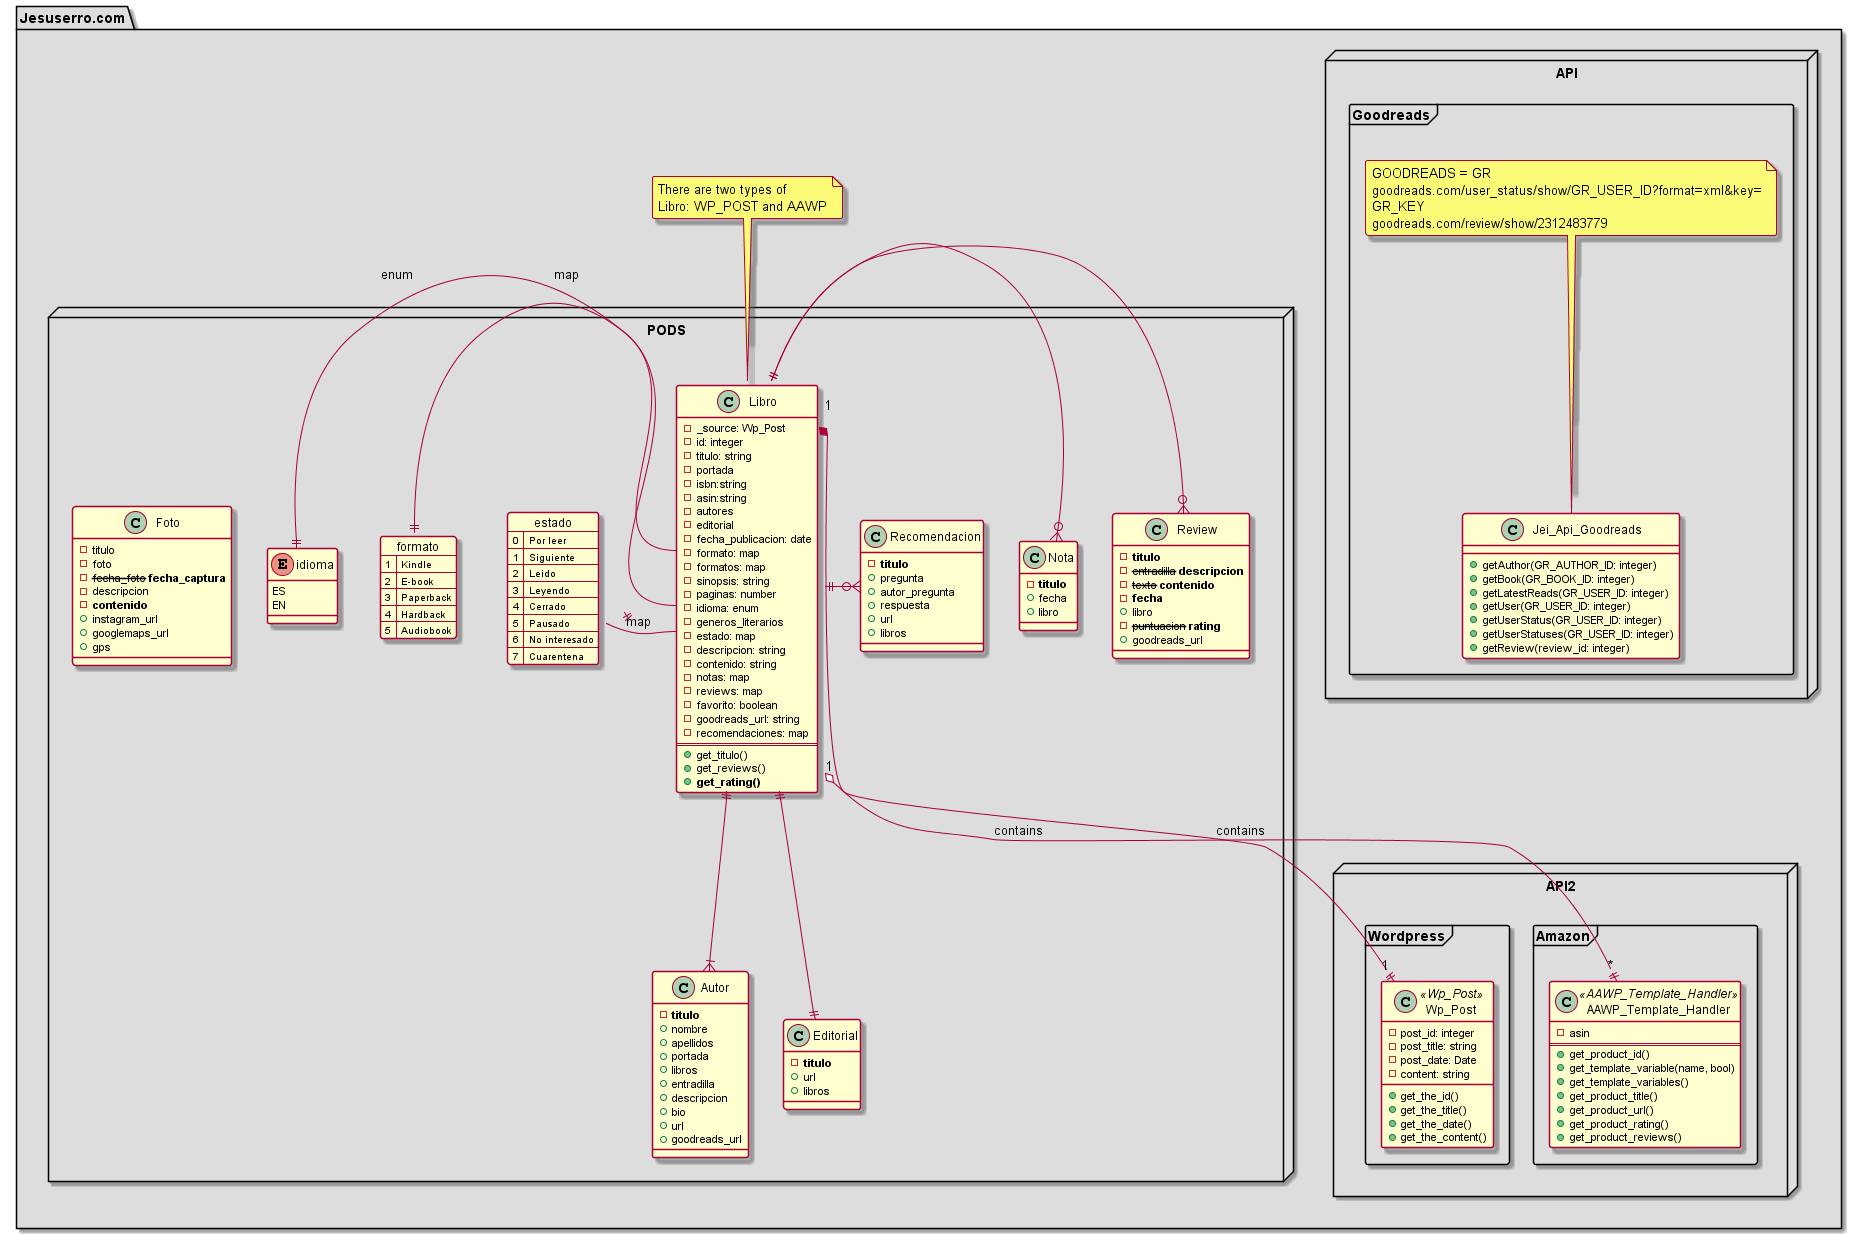

The diagram above was rendered by PlantUML. Its source (embedded in the PNG):
@startuml
' https://www.codeproject.com/Articles/1278703/UML-Made-Easy-with-PlantUML-VS-Code
' java -jar ~/.vscode/extensions/jebbs.plantuml-2.13.14/plantuml.jar -verbose *.plantuml ../out/index.plantuml
' https://plantuml.com/es/component-diagram
' https://plantuml.com/es/ie-diagram



' skinparam Style strictuml
skinparam SequenceMessageAlignment center
skinparam backgroundColor #FFFFFF
skinparam roundcorner 5
skinparam wrapWidth 400
skinparam wrapMessageWidth 400

package "Jesuserro.com" #DDDDDD 
{
    node "PODS" as PODS {

        enum idioma {
            ES
            EN
        }

        map formato {
            1 => Kindle
            2 => E-book
            3 => Paperback
            4 => Hardback
            5 => Audiobook
        }
        map estado {
            0 => Por leer
            1 => Siguiente
            2 => Leido
            3 => Leyendo
            4 => Cerrado
            5 => Pausado
            6 => No interesado
            7 => Cuarentena
        }

        class Libro {
            - _source: Wp_Post
            - id: integer
            - titulo: string
            - portada
            - isbn:string
            - asin:string
            - autores
            - editorial
            - fecha_publicacion: date
            - formato: map
            - formatos: map
            - sinopsis: string
            - paginas: number
            - idioma: enum
            - generos_literarios
            - estado: map
            - descripcion: string
            - contenido: string
            - notas: map
            - reviews: map
            - favorito: boolean
            - goodreads_url: string
            - recomendaciones: map
            ==
            + get_titulo() 
            + get_reviews()
            + <b>get_rating()</b> 
        }
        
        class Review {
            - <b>titulo</b>
            - <strike>entradilla</strike> <b>descripcion</b>
            - <strike>texto</strike> <b>contenido</b>
            - <b>fecha</b>
            + libro
            - <strike>puntuacion</strike> <b>rating</b>
            + goodreads_url
        }

        class Nota {
            - <b>titulo</b>
            + fecha
            + libro
        }

        class Recomendacion {
            - <b>titulo</b>
            + pregunta
            + autor_pregunta
            + respuesta
            + url
            + libros
        }

        class Autor{
            - <b>titulo</b>
            + nombre
            + apellidos
            + portada
            + libros
            + entradilla
            + descripcion
            + bio
            + url
            + goodreads_url
        }

        class Editorial{
            - <b>titulo</b>
            + url
            + libros
        }

        class Foto{
            - titulo
            - foto
            - <strike>fecha_foto</strike> <b>fecha_captura</b>
            - descripcion
            - <b>contenido</b>
            + instagram_url
            + googlemaps_url
            + gps
        }
    }

    note top of Libro 
        There are two types of 
        Libro: WP_POST and AAWP
    end note
    Libro ||-o{ Review
    Libro ||-o{ Nota
    Libro ||-o{ Recomendacion
    Libro ||--down|{ Autor
    Libro ||--down|| Editorial
    Libro::estado --left|| estado : map
    Libro::formato --left|| formato : map
    Libro::idioma --left|| idioma : enum

    PODS -[hidden] Api_node2

    node "API2" as Api_node2 {
        frame Wordpress {
            class Wp_Post <<Wp_Post>>{
                - post_id: integer
                - post_title: string
                - post_date: Date
                - content: string
                + get_the_id()
                + get_the_title()
                + get_the_date()
                + get_the_content()
            }
        }

        frame Amazon {
            class AAWP_Template_Handler <<AAWP_Template_Handler>>{
                - asin
                ==
                + get_product_id()
                + get_template_variable(name, bool)
                + get_template_variables()
                + get_product_title()
                + get_product_url()
                + get_product_rating()
                + get_product_reviews()
            }
        }
    }  

    Libro::_source "1" *--|| "1" Wp_Post: contains
    Libro "1" o--|| "*" AAWP_Template_Handler: contains  

    node "API" as Api_node {
        frame Goodreads {
            note top of Jei_Api_Goodreads 
                GOODREADS = GR
                goodreads.com/user_status/show/GR_USER_ID?format=xml&key=GR_KEY
                goodreads.com/review/show/2312483779
            end note
            class Jei_Api_Goodreads {
                + getAuthor(GR_AUTHOR_ID: integer)
                + getBook(GR_BOOK_ID: integer)
                + getLatestReads(GR_USER_ID: integer)
                + getUser(GR_USER_ID: integer)
                + getUserStatus(GR_USER_ID: integer)
                + getUserStatuses(GR_USER_ID: integer)
                + getReview(review_id: integer)
            }
        }
    }

    


}
@enduml